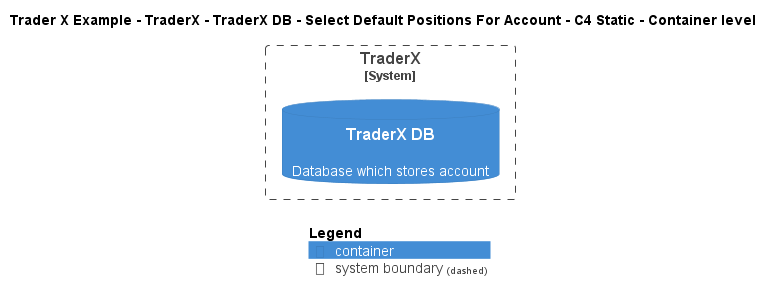

The diagram above was rendered by PlantUML. Its source (embedded in the PNG):
@startuml
!include ..\..\..\..\..\..\..\.c4s\C4_Container.puml

AddElementTag("c4interflow:lifecycle:new", $bgColor=green, $fontColor=#ffffff, $borderColor=green, $shadowing="False")
AddElementTag("c4interflow:lifecycle:changed", $bgColor=orange, $fontColor=#ffffff, $borderColor=orange, $shadowing="False")
AddElementTag("c4interflow:lifecycle:removed", $bgColor=red, $fontColor=#ffffff, $borderColor=red, $shadowing="False")

AddRelTag("c4interflow:lifecycle:new", $textColor=green, $lineColor=green)
AddRelTag("c4interflow:lifecycle:changed", $textColor=orange, $lineColor=orange)
AddRelTag("c4interflow:lifecycle:removed", $textColor=red, $lineColor=red)

SHOW_PERSON_PORTRAIT()
LAYOUT_TOP_DOWN()

skinparam linetype polyline

title Trader X Example - TraderX - TraderX DB - Select Default Positions For Account - C4 Static - Container level


System_Boundary(TraderXExample.SoftwareSystems.TraderX, "TraderX") {
    ContainerDb(TraderXExample.SoftwareSystems.TraderX.Containers.TraderXDB, "TraderX DB", "", "Database which stores account")
}



SHOW_LEGEND()
@enduml